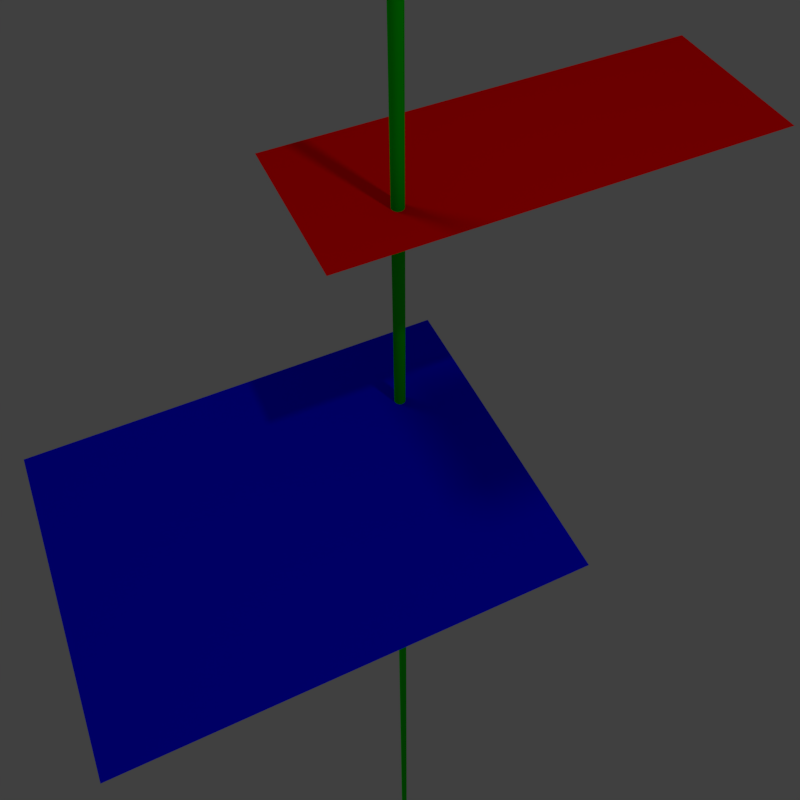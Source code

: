 # Source: z-buffer-vis.blend  (saved by Blender 2.79.0; exported with 4.5.12 LTS)
import bpy
from mathutils import Matrix  # noqa: F401  (used for matrix-valued properties, if any)

bpy.ops.wm.read_factory_settings(use_empty=True)
scene = bpy.context.scene
scene.name = 'Scene'

# ---- collections
col_collection_1 = bpy.data.collections.new('Collection 1'); scene.collection.children.link(col_collection_1)

# ---- materials (node trees are filled in below, after node groups)
mat_material_001 = bpy.data.materials.new('Material.001')
mat_material_001.alpha_threshold = 0.0
mat_material_001.use_transparent_shadow = False
mat_material_001.diffuse_color = (0.0006018, 0.8, 0.0001936, 1.0)
mat_material_001.roughness = 0.5
mat_red = bpy.data.materials.new('Red')
mat_red.alpha_threshold = 0.0
mat_red.use_transparent_shadow = False
mat_red.diffuse_color = (0.8, 0.0, 0.0, 1.0)
mat_red.roughness = 0.5
mat_blue = bpy.data.materials.new('Blue')
mat_blue.alpha_threshold = 0.0
mat_blue.use_transparent_shadow = False
mat_blue.diffuse_color = (0.0, 0.0, 0.8, 1.0)
mat_blue.roughness = 0.5

# ---- material node trees

# ---- world
world_world = bpy.data.worlds.new('World'); scene.world = world_world
world_world.color = (0.05088, 0.05088, 0.05088)
world_world.use_sun_shadow = False
world_world.sun_shadow_jitter_overblur = 0.0
world_world.cycles.sampling_method = 'MANUAL'

# ---- cameras
cam_camera = bpy.data.cameras.new('Camera')
cam_camera.clip_end = 100.0
cam_camera.lens = 35.0
cam_camera.sensor_width = 32.0
cam_camera.sensor_height = 18.0
cam_camera.ortho_scale = 7.314
cam_camera.dof.focus_distance = 0.0
cam_camera.dof.aperture_fstop = 128.0

# ---- lights
light_sun = bpy.data.lights.new('Sun', 'SUN')
light_sun.transmission_factor = 0.0
light_sun.angle = 0.1993
light_sun.energy = 0.2
light_sun.shadow_buffer_clip_start = 0.5
light_sun.shadow_soft_size = 0.1
light_sun.shadow_cascade_max_distance = 1000.0
light_lamp = bpy.data.lights.new('Lamp', 'POINT')
light_lamp.transmission_factor = 0.0
light_lamp.cutoff_distance = 30.0
light_lamp.energy = 100.0
light_lamp.shadow_buffer_clip_start = 1.001
light_lamp.shadow_soft_size = 0.1
light_lamp.shadow_maximum_resolution = 0.006
light_lamp.use_absolute_resolution = True

# ---- meshes
me_cylinder = bpy.data.meshes.new('Cylinder')
me_cylinder.from_pydata([(0.0, 1.0, -1.0), (0.0, 1.0, 1.0), (0.1951, 0.9808, -1.0), (0.1951, 0.9808, 1.0), (0.3827, 0.9239, -1.0), (0.3827, 0.9239, 1.0), (0.5556, 0.8315, -1.0), (0.5556, 0.8315, 1.0), (0.7071, 0.7071, -1.0), (0.7071, 0.7071, 1.0), (0.8315, 0.5556, -1.0), (0.8315, 0.5556, 1.0), (0.9239, 0.3827, -1.0), (0.9239, 0.3827, 1.0), (0.9808, 0.1951, -1.0), (0.9808, 0.1951, 1.0), (1.0, 7.55e-08, -1.0), (1.0, 7.55e-08, 1.0), (0.9808, -0.1951, -1.0), (0.9808, -0.1951, 1.0), (0.9239, -0.3827, -1.0), (0.9239, -0.3827, 1.0), (0.8315, -0.5556, -1.0), (0.8315, -0.5556, 1.0), (0.7071, -0.7071, -1.0), (0.7071, -0.7071, 1.0), (0.5556, -0.8315, -1.0), (0.5556, -0.8315, 1.0), (0.3827, -0.9239, -1.0), (0.3827, -0.9239, 1.0), (0.1951, -0.9808, -1.0), (0.1951, -0.9808, 1.0), (-3.258e-07, -1.0, -1.0), (-3.258e-07, -1.0, 1.0), (-0.1951, -0.9808, -1.0), (-0.1951, -0.9808, 1.0), (-0.3827, -0.9239, -1.0), (-0.3827, -0.9239, 1.0), (-0.5556, -0.8315, -1.0), (-0.5556, -0.8315, 1.0), (-0.7071, -0.7071, -1.0), (-0.7071, -0.7071, 1.0), (-0.8315, -0.5556, -1.0), (-0.8315, -0.5556, 1.0), (-0.9239, -0.3827, -1.0), (-0.9239, -0.3827, 1.0), (-0.9808, -0.1951, -1.0), (-0.9808, -0.1951, 1.0), (-1.0, 9.656e-07, -1.0), (-1.0, 9.656e-07, 1.0), (-0.9808, 0.1951, -1.0), (-0.9808, 0.1951, 1.0), (-0.9239, 0.3827, -1.0), (-0.9239, 0.3827, 1.0), (-0.8315, 0.5556, -1.0), (-0.8315, 0.5556, 1.0), (-0.7071, 0.7071, -1.0), (-0.7071, 0.7071, 1.0), (-0.5556, 0.8315, -1.0), (-0.5556, 0.8315, 1.0), (-0.3827, 0.9239, -1.0), (-0.3827, 0.9239, 1.0), (-0.1951, 0.9808, -1.0), (-0.1951, 0.9808, 1.0)], [], [(0, 1, 3, 2), (2, 3, 5, 4), (4, 5, 7, 6), (6, 7, 9, 8), (8, 9, 11, 10), (10, 11, 13, 12), (12, 13, 15, 14), (14, 15, 17, 16), (16, 17, 19, 18), (18, 19, 21, 20), (20, 21, 23, 22), (22, 23, 25, 24), (24, 25, 27, 26), (26, 27, 29, 28), (28, 29, 31, 30), (30, 31, 33, 32), (32, 33, 35, 34), (34, 35, 37, 36), (36, 37, 39, 38), (38, 39, 41, 40), (40, 41, 43, 42), (42, 43, 45, 44), (44, 45, 47, 46), (46, 47, 49, 48), (48, 49, 51, 50), (50, 51, 53, 52), (52, 53, 55, 54), (54, 55, 57, 56), (56, 57, 59, 58), (58, 59, 61, 60), (3, 1, 63, 61, 59, 57, 55, 53, 51, 49, 47, 45, 43, 41, 39, 37, 35, 33, 31, 29, 27, 25, 23, 21, 19, 17, 15, 13, 11, 9, 7, 5), (60, 61, 63, 62), (62, 63, 1, 0), (0, 2, 4, 6, 8, 10, 12, 14, 16, 18, 20, 22, 24, 26, 28, 30, 32, 34, 36, 38, 40, 42, 44, 46, 48, 50, 52, 54, 56, 58, 60, 62)])
me_cylinder.materials.append(mat_material_001)
me_cylinder.use_remesh_preserve_volume = False
me_cylinder.use_remesh_preserve_attributes = False
me_cylinder.use_mirror_vertex_groups = False
me_cylinder.update()
me_plane_001 = bpy.data.meshes.new('Plane.001')
me_plane_001.from_pydata([(-1.0, -1.0, 0.0), (1.0, -1.0, 0.0), (-1.0, 1.0, 0.0), (1.0, 1.0, 0.0)], [], [(0, 1, 3, 2)])
me_plane_001.materials.append(mat_red)
me_plane_001.use_remesh_preserve_volume = False
me_plane_001.use_remesh_preserve_attributes = False
me_plane_001.use_mirror_vertex_groups = False
me_plane_001.update()
me_plane = bpy.data.meshes.new('Plane')
me_plane.from_pydata([(-1.0, -1.0, 0.0), (1.0, -1.0, 0.0), (-1.0, 1.0, 0.0), (1.0, 1.0, 0.0)], [], [(0, 1, 3, 2)])
me_plane.materials.append(mat_blue)
me_plane.use_remesh_preserve_volume = False
me_plane.use_remesh_preserve_attributes = False
me_plane.use_mirror_vertex_groups = False
me_plane.update()

# ---- objects
ob_sun = bpy.data.objects.new('Sun', light_sun)
ob_cylinder = bpy.data.objects.new('Cylinder', me_cylinder)
ob_plane_001 = bpy.data.objects.new('Plane.001', me_plane_001)
ob_plane = bpy.data.objects.new('Plane', me_plane)
ob_lamp = bpy.data.objects.new('Lamp', light_lamp)
ob_camera = bpy.data.objects.new('Camera', cam_camera)

# ---- transforms, parenting, visibility, modifiers, constraints
ob_sun.location = (-1.621, 3.415, 2.086)
ob_sun.rotation_euler = (-0.3657, -0.3261, 0.0)
ob_sun.lineart.crease_threshold = 0.0
ob_cylinder.location = (0.0, 0.0, 0.0)
ob_cylinder.scale = (0.02648, 0.02648, 48.95)
ob_cylinder.lineart.crease_threshold = 0.0
ob_plane_001.location = (0.6324, 0.1515, 1.144)
ob_plane_001.scale = (1.0, 0.3731, 1.0)
ob_plane_001.lineart.crease_threshold = 0.0
ob_plane.location = (-0.6594, -0.3471, 0.0)
ob_plane.scale = (1.0, 0.7518, 1.0)
ob_plane.lineart.crease_threshold = 0.0
ob_lamp.location = (0.7018, -1.838, 6.353)
ob_lamp.rotation_euler = (0.6503, 0.05522, 1.866)
ob_lamp.lock_rotations_4d = False
ob_lamp.empty_display_type = 'ARROWS'
ob_lamp.color = (0.0, 0.0, 0.0, 0.0)
ob_lamp.lineart.crease_threshold = 0.0
ob_camera.location = (-1.032, -2.289, 3.23)
ob_camera.rotation_euler = (0.6607, 0.006644, -0.4323)
ob_camera.lock_rotations_4d = False
ob_camera.empty_display_type = 'ARROWS'
ob_camera.color = (0.0, 0.0, 0.0, 0.0)
ob_camera.display_type = 'WIRE'
ob_camera.lineart.crease_threshold = 0.0

# ---- collection membership
col_collection_1.objects.link(ob_sun)
col_collection_1.objects.link(ob_cylinder)
col_collection_1.objects.link(ob_plane_001)
col_collection_1.objects.link(ob_plane)
col_collection_1.objects.link(ob_lamp)
col_collection_1.objects.link(ob_camera)

# ---- scene / render settings (as saved in the file)
scene.camera = ob_camera
scene.frame_start = 1; scene.frame_end = 250; scene.frame_set(1)
scene.render.engine = 'BLENDER_EEVEE_NEXT'
scene.render.resolution_x = 1080
scene.render.dither_intensity = 0.0
scene.render.film_transparent = True
scene.cycles.use_denoising = False
scene.cycles.samples = 128
scene.cycles.sampling_pattern = 'TABULATED_SOBOL'
scene.cycles.use_adaptive_sampling = False
scene.cycles.use_light_tree = False
scene.cycles.blur_glossy = 0.0
scene.cycles.sample_clamp_indirect = 0.0
scene.view_settings.view_transform = 'Standard'
bpy.context.view_layer.update()
